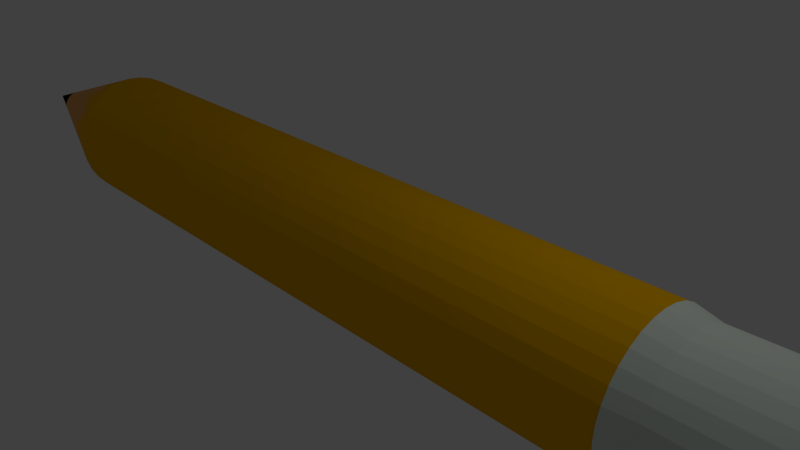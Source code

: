 # Source: Pencil.blend  (saved by Blender 2.74.0; exported with 4.5.12 LTS)
import bpy
from mathutils import Matrix  # noqa: F401  (used for matrix-valued properties, if any)

bpy.ops.wm.read_factory_settings(use_empty=True)
scene = bpy.context.scene
scene.name = 'Scene'

# ---- collections
col_collection_1 = bpy.data.collections.new('Collection 1'); scene.collection.children.link(col_collection_1)

# ---- materials (node trees are filled in below, after node groups)
mat_material_006 = bpy.data.materials.new('Material.006')
mat_material_006.alpha_threshold = 0.0
mat_material_006.use_transparent_shadow = False
mat_material_006.diffuse_color = (0.8, 0.409, 0.01865, 1.0)
mat_material_006.roughness = 0.5
mat_material_007 = bpy.data.materials.new('Material.007')
mat_material_007.alpha_threshold = 0.0
mat_material_007.use_transparent_shadow = False
mat_material_007.diffuse_color = (0.8, 0.4033, 0.1422, 1.0)
mat_material_007.roughness = 0.5
mat_material_008 = bpy.data.materials.new('Material.008')
mat_material_008.alpha_threshold = 0.0
mat_material_008.use_transparent_shadow = False
mat_material_008.diffuse_color = (0.008076, 0.008076, 0.008076, 1.0)
mat_material_008.roughness = 0.5
mat_material_003 = bpy.data.materials.new('Material.003')
mat_material_003.alpha_threshold = 0.0
mat_material_003.use_transparent_shadow = False
mat_material_003.diffuse_color = (0.8, 0.4093, 0.0, 1.0)
mat_material_003.roughness = 0.5
mat_material_004 = bpy.data.materials.new('Material.004')
mat_material_004.alpha_threshold = 0.0
mat_material_004.use_transparent_shadow = False
mat_material_004.diffuse_color = (0.7157, 0.8, 0.7207, 1.0)
mat_material_004.roughness = 0.5
mat_material_005 = bpy.data.materials.new('Material.005')
mat_material_005.alpha_threshold = 0.0
mat_material_005.use_transparent_shadow = False
mat_material_005.diffuse_color = (0.8, 0.01773, 0.03661, 1.0)
mat_material_005.roughness = 0.5

# ---- material node trees

# ---- world
world_world = bpy.data.worlds.new('World'); scene.world = world_world
world_world.color = (0.05088, 0.05088, 0.05088)
world_world.use_sun_shadow = False
world_world.sun_shadow_jitter_overblur = 0.0
world_world.cycles.sampling_method = 'MANUAL'
world_world.cycles.sample_map_resolution = 256

# ---- cameras
cam_camera = bpy.data.cameras.new('Camera')
cam_camera.clip_end = 100.0
cam_camera.lens = 35.0
cam_camera.sensor_width = 32.0
cam_camera.sensor_height = 18.0
cam_camera.ortho_scale = 7.314
cam_camera.dof.focus_distance = 0.0
cam_camera.dof.aperture_fstop = 128.0

# ---- lights
light_lamp = bpy.data.lights.new('Lamp', 'POINT')
light_lamp.transmission_factor = 0.0
light_lamp.cutoff_distance = 30.0
light_lamp.energy = 100.0
light_lamp.shadow_buffer_clip_start = 1.001
light_lamp.shadow_soft_size = 0.1
light_lamp.shadow_maximum_resolution = 0.006
light_lamp.use_absolute_resolution = True
light_lamp.cycles.use_multiple_importance_sampling = False

# ---- meshes
me_cone = bpy.data.meshes.new('Cone')
me_cone.from_pydata([(0.003075, 1.0, -1.012), (0.1982, 0.9808, -1.012), (0.3858, 0.9239, -1.012), (0.5586, 0.8315, -1.012), (0.7102, 0.7071, -1.012), (0.8345, 0.5556, -1.012), (0.927, 0.3827, -1.012), (0.9839, 0.1951, -1.012), (1.0, 7.55e-08, -1.0), (0.0, 0.0, 1.0), (0.9808, -0.1951, -1.0), (0.9239, -0.3827, -1.0), (0.8315, -0.5556, -1.0), (0.7071, -0.7071, -1.0), (0.5556, -0.8315, -1.0), (0.3827, -0.9239, -1.0), (0.1951, -0.9808, -1.0), (-3.258e-07, -1.0, -1.0), (-0.1951, -0.9808, -1.0), (-0.3827, -0.9239, -1.0), (-0.5556, -0.8315, -1.0), (-0.7071, -0.7071, -1.0), (-0.8315, -0.5556, -1.0), (-0.9239, -0.3827, -1.0), (-0.9808, -0.1951, -1.0), (-1.0, 9.656e-07, -1.0), (-0.9808, 0.1951, -1.0), (-0.9239, 0.3827, -1.0), (-0.8284, 0.5556, -1.012), (-0.704, 0.7071, -1.012), (-0.5525, 0.8315, -1.012), (-0.3796, 0.9239, -1.012), (-0.192, 0.9808, -1.012), (0.1705, -0.1705, 0.5179), (0.2087, 0.08643, 0.5483), (0.0899, -0.217, 0.5302), (0.2334, -0.04642, 0.5241), (0.2006, -0.134, 0.5176), (0.1876, 0.1253, 0.5489), (0.2311, 1.745e-08, 0.5378), (0.1345, -0.2013, 0.5159), (0.2233, 0.04442, 0.5446), (0.2205, -0.09131, 0.5228), (0.159, 0.159, 0.5503), (0.08481, 0.2048, 0.5567), (0.0, 0.2112, 0.5776), (0.1229, 0.184, 0.5574), (0.04209, 0.2116, 0.5685), (-0.08166, 0.1972, 0.5732), (-0.1963, -0.03905, 0.5997), (-0.2031, 1.961e-07, 0.5938), (-0.1798, 0.1202, 0.5674), (-0.1991, 0.08248, 0.5689), (-0.1204, 0.1803, 0.5664), (-0.1837, -0.07609, 0.6023), (-0.04104, 0.2063, 0.5792), (-0.2023, 0.04025, 0.5874), (-0.1518, 0.1518, 0.5705), (-0.04227, -0.2125, 0.5667), (-0.1162, -0.1739, 0.5817), (-0.1637, -0.1094, 0.6062), (-7.178e-08, -0.2203, 0.5594), (-0.0802, -0.1936, 0.5808), (-0.1439, -0.1439, 0.5929), (0.04409, -0.2216, 0.548), (0.5103, 0.5103, -0.4434), (0.8187, 0.3391, -0.7722), (0.7811, -0.1554, -0.5927), (0.4828, 0.7226, -0.7381), (0.657, 0.439, -0.5804), (0.703, 5.307e-08, -0.4059), (0.7707, 0.1533, -0.5715), (0.8435, -0.3494, -0.826), (-0.1779, -0.8943, -0.8236), (0.5633, -0.5633, -0.5931), (-0.4081, -0.6108, -0.4692), (0.3101, -0.7488, -0.6209), (-2.645e-07, -0.8116, -0.6232), (0.5951, -0.3977, -0.4315), (-0.3089, -0.7457, -0.6142), (0.5066, -0.7582, -0.8238), (0.1419, -0.7134, -0.4548), (-0.7495, -0.3104, -0.6225), (-0.8136, 7.857e-07, -0.6273), (-0.7448, -0.4977, -0.7916), (-0.7286, -0.1449, -0.4858), (-0.8721, 0.1735, -0.7784), (-0.5693, -0.5693, -0.6102), (-0.3047, 0.7357, -0.5926), (0.2792, 0.674, -0.4591), (-0.6086, 0.4067, -0.4639), (-0.7512, 0.3112, -0.6261), (-0.4928, 0.7375, -0.7739), (0.0, 0.7966, -0.5933), (-0.1406, 0.7068, -0.4413), (0.1727, 0.8682, -0.7703), (-0.5641, 0.5641, -0.5954), (0.003074, 1.0, -7.767), (-0.192, 0.9808, -7.767), (-0.3796, 0.9239, -7.767), (-0.5525, 0.8315, -7.767), (-0.704, 0.7071, -7.767), (-0.8284, 0.5556, -7.767), (-0.9208, 0.3827, -7.767), (-0.9777, 0.1951, -7.767), (-0.9969, 7.55e-08, -7.767), (-0.9777, -0.1951, -7.767), (-0.9208, -0.3827, -7.767), (-0.8284, -0.5556, -7.767), (-0.704, -0.7071, -7.767), (-0.5525, -0.8315, -7.767), (-0.3796, -0.9239, -7.767), (-0.192, -0.9808, -7.767), (0.003075, -1.0, -7.767), (0.1982, -0.9808, -7.767), (0.3858, -0.9239, -7.767), (0.5586, -0.8315, -7.767), (0.7102, -0.7071, -7.767), (0.8345, -0.5556, -7.767), (0.927, -0.3827, -7.767), (0.9839, -0.1951, -7.767), (1.003, 9.656e-07, -7.767), (0.9839, 0.1951, -7.767), (0.927, 0.3827, -7.767), (0.8345, 0.5556, -7.767), (0.7102, 0.7071, -7.767), (0.5586, 0.8315, -7.767), (0.3858, 0.9239, -7.767), (0.1982, 0.9808, -7.767), (0.003074, 1.006, -7.767), (-0.1932, 0.9866, -7.767), (-0.3819, 0.9293, -7.767), (-0.5558, 0.8364, -7.767), (-0.7082, 0.7113, -7.767), (-0.8333, 0.5589, -7.767), (-0.9263, 0.3849, -7.767), (-0.9835, 0.1962, -7.767), (-1.003, 7.426e-08, -7.767), (-0.9835, -0.1962, -7.767), (-0.9263, -0.3849, -7.767), (-0.8333, -0.5589, -7.767), (-0.7082, -0.7113, -7.767), (-0.5558, -0.8364, -7.767), (-0.3819, -0.9293, -7.767), (-0.1932, -0.9866, -7.767), (0.003075, -1.006, -7.767), (0.1993, -0.9866, -7.767), (0.388, -0.9293, -7.767), (0.5619, -0.8364, -7.767), (0.7144, -0.7113, -7.767), (0.8395, -0.5589, -7.767), (0.9324, -0.3849, -7.767), (0.9897, -0.1962, -7.767), (1.009, 9.696e-07, -7.767), (0.9897, 0.1962, -7.767), (0.9324, 0.3849, -7.767), (0.8395, 0.5589, -7.767), (0.7144, 0.7113, -7.767), (0.5619, 0.8364, -7.767), (0.388, 0.9293, -7.767), (0.1993, 0.9866, -7.767), (0.003075, 1.006, -9.21), (-0.1932, 0.9866, -9.21), (-0.3819, 0.9293, -9.21), (-0.5558, 0.8364, -9.21), (-0.7082, 0.7113, -9.21), (-0.8333, 0.5589, -9.21), (-0.9263, 0.3849, -9.21), (-0.9835, 0.1962, -9.21), (-1.003, 7.426e-08, -9.21), (-0.9835, -0.1962, -9.21), (-0.9263, -0.3849, -9.21), (-0.8333, -0.5589, -9.21), (-0.7082, -0.7113, -9.21), (-0.5558, -0.8364, -9.21), (-0.3819, -0.9293, -9.21), (-0.1932, -0.9866, -9.21), (0.003076, -1.006, -9.21), (0.1993, -0.9866, -9.21), (0.388, -0.9293, -9.21), (0.5619, -0.8364, -9.21), (0.7144, -0.7113, -9.21), (0.8395, -0.5589, -9.21), (0.9324, -0.3849, -9.21), (0.9897, -0.1962, -9.21), (1.009, 9.696e-07, -9.21), (0.9897, 0.1962, -9.21), (0.9324, 0.3849, -9.21), (0.8395, 0.5589, -9.21), (0.7144, 0.7113, -9.21), (0.5619, 0.8364, -9.21), (0.388, 0.9293, -9.21), (0.1993, 0.9866, -9.21), (0.003075, 0.9823, -9.21), (-0.1886, 0.9634, -9.21), (-0.3728, 0.9075, -9.21), (-0.5426, 0.8167, -9.21), (-0.6915, 0.6946, -9.21), (-0.8136, 0.5457, -9.21), (-0.9044, 0.3759, -9.21), (-0.9603, 0.1916, -9.21), (-0.9792, 7.926e-08, -9.21), (-0.9603, -0.1916, -9.21), (-0.9044, -0.3759, -9.21), (-0.8136, -0.5457, -9.21), (-0.6915, -0.6946, -9.21), (-0.5426, -0.8167, -9.21), (-0.3728, -0.9075, -9.21), (-0.1886, -0.9634, -9.21), (0.003076, -0.9823, -9.21), (0.1947, -0.9634, -9.21), (0.379, -0.9075, -9.21), (0.5488, -0.8167, -9.21), (0.6976, -0.6946, -9.21), (0.8198, -0.5457, -9.21), (0.9106, -0.3759, -9.21), (0.9665, -0.1916, -9.21), (0.9853, 9.536e-07, -9.21), (0.9665, 0.1916, -9.21), (0.9106, 0.3759, -9.21), (0.8198, 0.5457, -9.21), (0.6976, 0.6946, -9.21), (0.5488, 0.8167, -9.21), (0.379, 0.9075, -9.21), (0.1947, 0.9634, -9.21), (-0.7688, -0.5157, -8.0), (0.8607, -0.3552, -8.0), (-0.6533, -0.6564, -8.0), (-0.5126, -0.7718, -8.0), (-0.178, 0.9104, -8.0), (-0.3522, 0.8576, -8.0), (0.9135, -0.1811, -8.0), (0.9314, 9.175e-07, -8.0), (-0.3522, -0.8576, -8.0), (-0.178, -0.9104, -8.0), (-0.5126, 0.7718, -8.0), (-0.6533, 0.6564, -8.0), (0.9135, 0.1811, -8.0), (0.8607, 0.3552, -8.0), (-0.7688, 0.5157, -8.0), (-0.8545, 0.3552, -8.0), (0.003075, -0.9283, -8.0), (0.1842, -0.9104, -8.0), (0.7749, 0.5157, -8.0), (0.6595, 0.6564, -8.0), (-0.9074, 0.1811, -8.0), (-0.9252, 9.124e-08, -8.0), (0.3583, -0.8576, -8.0), (0.5188, -0.7718, -8.0), (0.5188, 0.7718, -8.0), (0.3583, 0.8576, -8.0), (-0.9074, -0.1811, -8.0), (-0.8545, -0.3552, -8.0), (0.6595, -0.6564, -8.0), (0.7749, -0.5157, -8.0), (0.1842, 0.9104, -8.0), (0.003074, 0.9283, -8.0), (0.8808, 0.1746, -10.2), (0.898, 8.971e-07, -10.2), (-0.4941, 0.7441, -10.2), (-0.3394, 0.8268, -10.2), (-0.3394, -0.8268, -10.2), (-0.4941, -0.7441, -10.2), (0.8808, -0.1746, -10.2), (0.8299, -0.3425, -10.2), (-0.1715, 0.8777, -10.2), (0.003075, 0.8949, -10.2), (-0.6297, -0.6328, -10.2), (-0.741, -0.4972, -10.2), (0.1777, 0.8777, -10.2), (0.7472, -0.4972, -10.2), (0.6359, -0.6328, -10.2), (-0.8237, -0.3425, -10.2), (-0.8746, -0.1746, -10.2), (0.3455, 0.8268, -10.2), (0.5003, 0.7441, -10.2), (0.5003, -0.7441, -10.2), (0.3455, -0.8268, -10.2), (-0.8918, 1.005e-07, -10.2), (-0.8746, 0.1746, -10.2), (0.6359, 0.6328, -10.2), (0.7472, 0.4972, -10.2), (0.1777, -0.8777, -10.2), (0.003076, -0.8949, -10.2), (-0.8237, 0.3425, -10.2), (-0.741, 0.4972, -10.2), (0.8299, 0.3425, -10.2), (-0.6297, 0.6328, -10.2), (-0.1715, -0.8777, -10.2), (0.1879, 0.929, -8.986), (0.6729, -0.6698, -8.986), (-0.9259, -0.1848, -8.986), (0.5293, 0.7876, -8.986), (0.3656, -0.8751, -8.986), (-0.9259, 0.1848, -8.986), (0.7907, 0.5262, -8.986), (0.003076, -0.9472, -8.986), (-0.7845, 0.5262, -8.986), (0.9321, 0.1848, -8.986), (-0.5232, 0.7876, -8.986), (-0.3594, -0.8751, -8.986), (0.9321, -0.1848, -8.986), (-0.1817, 0.929, -8.986), (-0.6667, -0.6698, -8.986), (0.8782, -0.3625, -8.986), (-0.5232, -0.7876, -8.986), (-0.3594, 0.8751, -8.986), (0.9503, 9.31e-07, -8.986), (-0.1817, -0.929, -8.986), (-0.6667, 0.6698, -8.986), (0.8782, 0.3625, -8.986), (-0.872, 0.3625, -8.986), (0.1879, -0.929, -8.986), (0.6729, 0.6698, -8.986), (-0.9441, 8.786e-08, -8.986), (0.5293, -0.7876, -8.986), (0.3656, 0.8751, -8.986), (-0.872, -0.3625, -8.986), (0.7907, -0.5262, -8.986), (0.003075, 0.9472, -8.986), (-0.7845, -0.5262, -8.986)], [], [(88, 48, 55, 94), (93, 45, 47, 95), (92, 53, 48, 88), (96, 57, 53, 92), (90, 51, 57, 96), (91, 52, 51, 90), (86, 56, 52, 91), (83, 50, 56, 86), (85, 49, 50, 83), (82, 54, 49, 85), (84, 60, 54, 82), (87, 63, 60, 84), (75, 59, 63, 87), (79, 62, 59, 75), (73, 58, 62, 79), (77, 61, 58, 73), (81, 64, 61, 77), (76, 35, 64, 81), (80, 40, 35, 76), (74, 33, 40, 80), (78, 37, 33, 74), (72, 42, 37, 78), (10, 67, 72, 11), (8, 70, 67, 10), (7, 71, 70, 8), (6, 66, 71, 7), (5, 69, 66, 6), (4, 65, 69, 5), (3, 68, 65, 4), (89, 44, 46, 68), (94, 55, 45, 93), (95, 47, 44, 89), (0, 1, 2, 3, 4, 5, 6, 7, 8, 10, 11, 12, 13, 14, 15, 16, 17, 18, 19, 20, 21, 22, 23, 24, 25, 26, 27, 28, 29, 30, 31, 32), (42, 9, 37), (40, 9, 35), (34, 9, 41), (36, 9, 42), (33, 9, 40), (38, 9, 34), (39, 9, 36), (37, 9, 33), (41, 9, 39), (46, 9, 43), (45, 9, 47), (44, 9, 46), (43, 9, 38), (47, 9, 44), (51, 9, 57), (49, 9, 50), (52, 9, 51), (53, 9, 48), (54, 9, 49), (56, 9, 52), (55, 9, 45), (57, 9, 53), (48, 9, 55), (50, 9, 56), (63, 9, 60), (61, 9, 58), (59, 9, 63), (62, 9, 59), (60, 9, 54), (58, 9, 62), (64, 9, 61), (35, 9, 64), (68, 46, 43, 65), (66, 34, 41, 71), (67, 36, 42, 72), (69, 38, 34, 66), (70, 39, 36, 67), (65, 43, 38, 69), (71, 41, 39, 70), (11, 72, 78, 12), (14, 80, 76, 15), (17, 77, 73, 18), (13, 74, 80, 14), (16, 81, 77, 17), (19, 79, 75, 20), (12, 78, 74, 13), (15, 76, 81, 16), (18, 73, 79, 19), (21, 87, 84, 22), (24, 85, 83, 25), (20, 75, 87, 21), (23, 82, 85, 24), (22, 84, 82, 23), (25, 83, 86, 26), (28, 90, 96, 29), (0, 93, 95, 1), (27, 91, 90, 28), (2, 89, 68, 3), (30, 92, 88, 31), (26, 86, 91, 27), (32, 94, 93, 0), (29, 96, 92, 30), (31, 88, 94, 32), (1, 95, 89, 2), (0, 97, 98, 32), (32, 98, 99, 31), (31, 99, 100, 30), (30, 100, 101, 29), (29, 101, 102, 28), (28, 102, 103, 27), (27, 103, 104, 26), (26, 104, 105, 25), (25, 105, 106, 24), (24, 106, 107, 23), (23, 107, 108, 22), (22, 108, 109, 21), (21, 109, 110, 20), (20, 110, 111, 19), (19, 111, 112, 18), (18, 112, 113, 17), (17, 113, 114, 16), (16, 114, 115, 15), (15, 115, 116, 14), (14, 116, 117, 13), (13, 117, 118, 12), (12, 118, 119, 11), (6, 123, 124, 5), (5, 124, 125, 4), (4, 125, 126, 3), (3, 126, 127, 2), (125, 124, 156, 157), (1, 128, 97, 0), (2, 127, 128, 1), (319, 289, 192, 161), (114, 113, 145, 146), (103, 102, 134, 135), (128, 127, 159, 160), (117, 116, 148, 149), (106, 105, 137, 138), (120, 119, 151, 152), (109, 108, 140, 141), (123, 122, 154, 155), (101, 100, 132, 133), (112, 111, 143, 144), (126, 125, 157, 158), (115, 114, 146, 147), (104, 103, 135, 136), (97, 128, 160, 129), (118, 117, 149, 150), (107, 106, 138, 139), (121, 120, 152, 153), (99, 98, 130, 131), (110, 109, 141, 142), (124, 123, 155, 156), (102, 101, 133, 134), (113, 112, 144, 145), (127, 126, 158, 159), (116, 115, 147, 148), (98, 97, 129, 130), (105, 104, 136, 137), (119, 118, 150, 151), (108, 107, 139, 140), (122, 121, 153, 154), (100, 99, 131, 132), (111, 110, 142, 143), (184, 183, 215, 216), (318, 290, 181, 182), (317, 291, 170, 171), (316, 292, 190, 191), (315, 293, 179, 180), (314, 294, 168, 169), (313, 295, 188, 189), (312, 296, 177, 178), (311, 297, 166, 167), (310, 298, 186, 187), (309, 299, 164, 165), (308, 300, 175, 176), (307, 301, 184, 185), (306, 302, 162, 163), (305, 303, 173, 174), (304, 318, 182, 183), (320, 317, 171, 172), (289, 316, 191, 192), (290, 315, 180, 181), (291, 314, 169, 170), (292, 313, 189, 190), (293, 312, 178, 179), (294, 311, 167, 168), (295, 310, 187, 188), (297, 309, 165, 166), (296, 308, 176, 177), (298, 307, 185, 186), (299, 306, 163, 164), (300, 305, 174, 175), (301, 304, 183, 184), (302, 319, 161, 162), (303, 320, 172, 173), (145, 144, 234, 241), (162, 161, 193, 194), (173, 172, 204, 205), (161, 192, 224, 193), (182, 181, 213, 214), (171, 170, 202, 203), (191, 190, 222, 223), (180, 179, 211, 212), (169, 168, 200, 201), (189, 188, 220, 221), (178, 177, 209, 210), (167, 166, 198, 199), (187, 186, 218, 219), (165, 164, 196, 197), (176, 175, 207, 208), (185, 184, 216, 217), (163, 162, 194, 195), (174, 173, 205, 206), (183, 182, 214, 215), (172, 171, 203, 204), (192, 191, 223, 224), (181, 180, 212, 213), (170, 169, 201, 202), (190, 189, 221, 222), (179, 178, 210, 211), (168, 167, 199, 200), (188, 187, 219, 220), (166, 165, 197, 198), (177, 176, 208, 209), (186, 185, 217, 218), (164, 163, 195, 196), (175, 174, 206, 207), (129, 160, 255, 256), (159, 158, 249, 250), (142, 141, 227, 228), (156, 155, 238, 243), (227, 225, 320, 303), (153, 152, 231, 232), (150, 149, 253, 254), (147, 146, 242, 247), (133, 132, 235, 236), (130, 129, 256, 229), (138, 137, 246, 251), (135, 134, 239, 240), (143, 142, 228, 233), (160, 159, 250, 255), (157, 156, 243, 244), (154, 153, 232, 237), (148, 147, 247, 248), (151, 150, 254, 226), (134, 133, 236, 239), (139, 138, 251, 252), (131, 130, 229, 230), (136, 135, 240, 245), (144, 143, 233, 234), (141, 140, 225, 227), (158, 157, 244, 249), (155, 154, 237, 238), (152, 151, 226, 231), (149, 148, 248, 253), (146, 145, 241, 242), (132, 131, 230, 235), (137, 136, 245, 246), (140, 139, 252, 225), (209, 208, 288, 283), (198, 197, 287, 285), (220, 219, 286, 281), (200, 199, 284, 279), (211, 210, 282, 277), (222, 221, 280, 275), (202, 201, 278, 273), (213, 212, 276, 271), (224, 223, 274, 269), (204, 203, 272, 268), (215, 214, 270, 264), (206, 205, 267, 262), (195, 194, 265, 260), (217, 216, 263, 258), (208, 207, 261, 288), (197, 196, 259, 287), (219, 218, 257, 286), (199, 198, 285, 284), (210, 209, 283, 282), (221, 220, 281, 280), (201, 200, 279, 278), (212, 211, 277, 276), (223, 222, 275, 274), (203, 202, 273, 272), (214, 213, 271, 270), (193, 224, 269, 266), (205, 204, 268, 267), (194, 193, 266, 265), (216, 215, 264, 263), (207, 206, 262, 261), (196, 195, 260, 259), (218, 217, 258, 257), (229, 256, 319, 302), (231, 226, 304, 301), (233, 228, 305, 300), (235, 230, 306, 299), (237, 232, 307, 298), (241, 234, 308, 296), (239, 236, 309, 297), (243, 238, 310, 295), (245, 240, 311, 294), (247, 242, 312, 293), (249, 244, 313, 292), (251, 246, 314, 291), (253, 248, 315, 290), (255, 250, 316, 289), (225, 252, 317, 320), (226, 254, 318, 304), (228, 227, 303, 305), (230, 229, 302, 306), (232, 231, 301, 307), (234, 233, 300, 308), (236, 235, 299, 309), (238, 237, 298, 310), (240, 239, 297, 311), (242, 241, 296, 312), (244, 243, 295, 313), (246, 245, 294, 314), (248, 247, 293, 315), (250, 249, 292, 316), (252, 251, 291, 317), (254, 253, 290, 318), (256, 255, 289, 319), (288, 261, 262, 267, 268, 272, 273, 278, 279, 284, 285, 287, 259, 260, 265, 266, 269, 274, 275, 280, 281, 286, 257, 258, 263, 264, 270, 271, 276, 277, 282, 283), (11, 119, 120, 10), (7, 122, 123, 6), (10, 120, 121, 8), (8, 121, 122, 7)])
me_cone.polygons.foreach_set('material_index', [1, 1, 1, 1, 1, 1, 1, 1, 1, 1, 1, 1, 1, 1, 1, 1, 1, 1, 1, 1, 1, 1, 0, 0, 0, 0, 0, 0, 0, 1, 1, 1, 0, 2, 2, 2, 2, 2, 2, 2, 2, 2, 2, 2, 2, 2, 2, 2, 2, 2, 2, 2, 2, 2, 2, 2, 2, 2, 2, 2, 2, 2, 2, 2, 2, 1, 1, 1, 1, 1, 1, 1, 0, 0, 0, 0, 0, 0, 0, 0, 0, 0, 0, 0, 0, 0, 0, 0, 0, 0, 0, 0, 0, 0, 0, 0, 0, 3, 3, 3, 3, 3, 3, 3, 3, 3, 3, 3, 3, 3, 3, 3, 3, 3, 3, 3, 3, 3, 3, 3, 3, 3, 3, 3, 3, 3, 4, 3, 3, 3, 3, 3, 3, 3, 3, 3, 3, 3, 3, 3, 3, 3, 3, 3, 3, 3, 3, 3, 3, 3, 3, 3, 3, 3, 3, 3, 3, 3, 3, 4, 4, 4, 4, 4, 4, 4, 4, 4, 4, 4, 4, 4, 4, 4, 4, 4, 4, 4, 4, 4, 4, 4, 4, 4, 4, 4, 4, 4, 4, 4, 4, 3, 3, 3, 3, 3, 3, 3, 3, 3, 3, 3, 3, 3, 3, 3, 3, 3, 3, 3, 3, 3, 3, 3, 3, 3, 3, 3, 3, 3, 3, 3, 4, 4, 4, 4, 4, 4, 4, 4, 4, 4, 4, 4, 4, 4, 4, 4, 4, 4, 4, 4, 4, 4, 4, 4, 4, 4, 4, 4, 4, 4, 4, 4, 5, 5, 5, 5, 5, 5, 5, 5, 5, 5, 5, 5, 5, 5, 5, 5, 5, 5, 5, 5, 5, 5, 5, 5, 5, 5, 5, 5, 5, 5, 5, 5, 4, 4, 4, 4, 4, 4, 4, 4, 4, 4, 4, 4, 4, 4, 4, 4, 4, 4, 4, 4, 4, 4, 4, 4, 4, 4, 4, 4, 4, 4, 4, 5, 3, 3, 3, 3])
me_cone.materials.append(mat_material_006)
me_cone.materials.append(mat_material_007)
me_cone.materials.append(mat_material_008)
me_cone.materials.append(mat_material_003)
me_cone.materials.append(mat_material_004)
me_cone.materials.append(mat_material_005)
me_cone.use_remesh_preserve_volume = False
me_cone.use_remesh_preserve_attributes = False
me_cone.use_mirror_vertex_groups = False
me_cone.update()

# ---- objects
ob_pencil_head = bpy.data.objects.new('. Pencil Head', me_cone)
ob_lamp = bpy.data.objects.new('Lamp', light_lamp)
ob_camera = bpy.data.objects.new('Camera', cam_camera)

# ---- transforms, parenting, visibility, modifiers, constraints
ob_pencil_head.location = (-7.713, 0.0, -0.003075)
ob_pencil_head.rotation_euler = (0.0, -1.571, 0.0)
ob_pencil_head.scale = (1.0, 1.0, 1.521)
ob_pencil_head.lineart.crease_threshold = 0.0
ob_lamp.location = (4.076, 1.005, 5.904)
ob_lamp.rotation_euler = (0.6503, 0.05522, 1.866)
ob_lamp.lock_rotations_4d = False
ob_lamp.empty_display_type = 'ARROWS'
ob_lamp.color = (0.0, 0.0, 0.0, 0.0)
ob_lamp.lineart.crease_threshold = 0.0
ob_camera.location = (7.481, -6.508, 5.344)
ob_camera.rotation_euler = (1.109, 0.01082, 0.8149)
ob_camera.lock_rotations_4d = False
ob_camera.empty_display_type = 'ARROWS'
ob_camera.color = (0.0, 0.0, 0.0, 0.0)
ob_camera.display_type = 'WIRE'
ob_camera.lineart.crease_threshold = 0.0

# ---- collection membership
col_collection_1.objects.link(ob_pencil_head)
col_collection_1.objects.link(ob_lamp)
col_collection_1.objects.link(ob_camera)

# ---- scene / render settings (as saved in the file)
scene.camera = ob_camera
scene.frame_start = 1; scene.frame_end = 250; scene.frame_set(1)
scene.render.engine = 'BLENDER_EEVEE_NEXT'
scene.render.resolution_percentage = 50
scene.render.dither_intensity = 0.0
scene.cycles.use_denoising = False
scene.cycles.samples = 10
scene.cycles.sampling_pattern = 'TABULATED_SOBOL'
scene.cycles.light_sampling_threshold = 0.0
scene.cycles.use_adaptive_sampling = False
scene.cycles.use_light_tree = False
scene.cycles.blur_glossy = 0.0
scene.cycles.pixel_filter_type = 'GAUSSIAN'
scene.cycles.sample_clamp_indirect = 0.0
scene.view_settings.view_transform = 'Standard'
bpy.context.view_layer.update()
